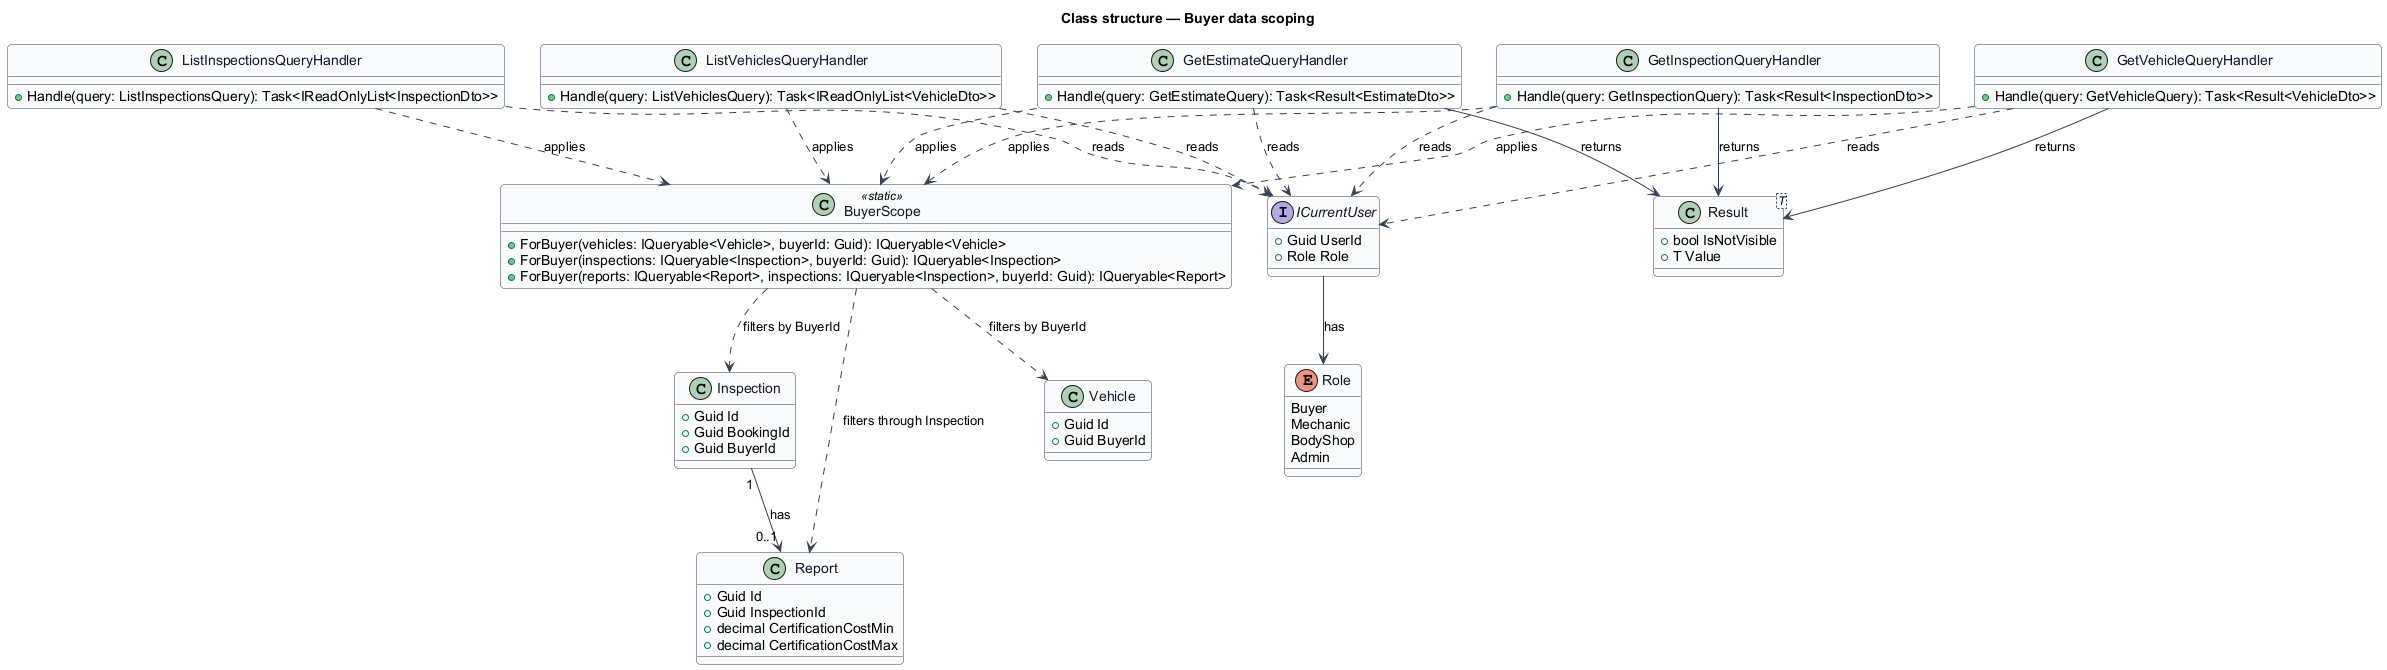

The diagram above was rendered by PlantUML. Its source (embedded in the PNG):
@startuml
' --- shared skin header ---
skinparam backgroundColor #FFFFFF
skinparam shadowing false
skinparam roundcorner 8
skinparam defaultFontName Arial
skinparam ArrowColor #344054
skinparam class {
  BorderColor #344054
  FontColor #101828
  BackgroundColor #F9FAFB
}
' --------------------------
title Class structure — Buyer data scoping

interface ICurrentUser {
  +Guid UserId
  +Role Role
}
enum Role {
  Buyer
  Mechanic
  BodyShop
  Admin
}
class Vehicle {
  +Guid Id
  +Guid BuyerId
}
class Inspection {
  +Guid Id
  +Guid BookingId
  +Guid BuyerId
}
class Report {
  +Guid Id
  +Guid InspectionId
  +decimal CertificationCostMin
  +decimal CertificationCostMax
}
class BuyerScope <<static>> {
  +ForBuyer(vehicles: IQueryable<Vehicle>, buyerId: Guid): IQueryable<Vehicle>
  +ForBuyer(inspections: IQueryable<Inspection>, buyerId: Guid): IQueryable<Inspection>
  +ForBuyer(reports: IQueryable<Report>, inspections: IQueryable<Inspection>, buyerId: Guid): IQueryable<Report>
}
class ListVehiclesQueryHandler {
  +Handle(query: ListVehiclesQuery): Task<IReadOnlyList<VehicleDto>>
}
class GetVehicleQueryHandler {
  +Handle(query: GetVehicleQuery): Task<Result<VehicleDto>>
}
class ListInspectionsQueryHandler {
  +Handle(query: ListInspectionsQuery): Task<IReadOnlyList<InspectionDto>>
}
class GetInspectionQueryHandler {
  +Handle(query: GetInspectionQuery): Task<Result<InspectionDto>>
}
class GetEstimateQueryHandler {
  +Handle(query: GetEstimateQuery): Task<Result<EstimateDto>>
}
class Result<T> {
  +bool IsNotVisible
  +T Value
}
ListVehiclesQueryHandler ..> ICurrentUser : reads
GetVehicleQueryHandler ..> ICurrentUser : reads
ListInspectionsQueryHandler ..> ICurrentUser : reads
GetInspectionQueryHandler ..> ICurrentUser : reads
GetEstimateQueryHandler ..> ICurrentUser : reads
ListVehiclesQueryHandler ..> BuyerScope : applies
GetVehicleQueryHandler ..> BuyerScope : applies
ListInspectionsQueryHandler ..> BuyerScope : applies
GetInspectionQueryHandler ..> BuyerScope : applies
GetEstimateQueryHandler ..> BuyerScope : applies
BuyerScope ..> Vehicle : filters by BuyerId
BuyerScope ..> Inspection : filters by BuyerId
BuyerScope ..> Report : filters through Inspection
ICurrentUser --> Role : has
GetVehicleQueryHandler --> Result : returns
GetInspectionQueryHandler --> Result : returns
GetEstimateQueryHandler --> Result : returns
Inspection "1" --> "0..1" Report : has
@enduml